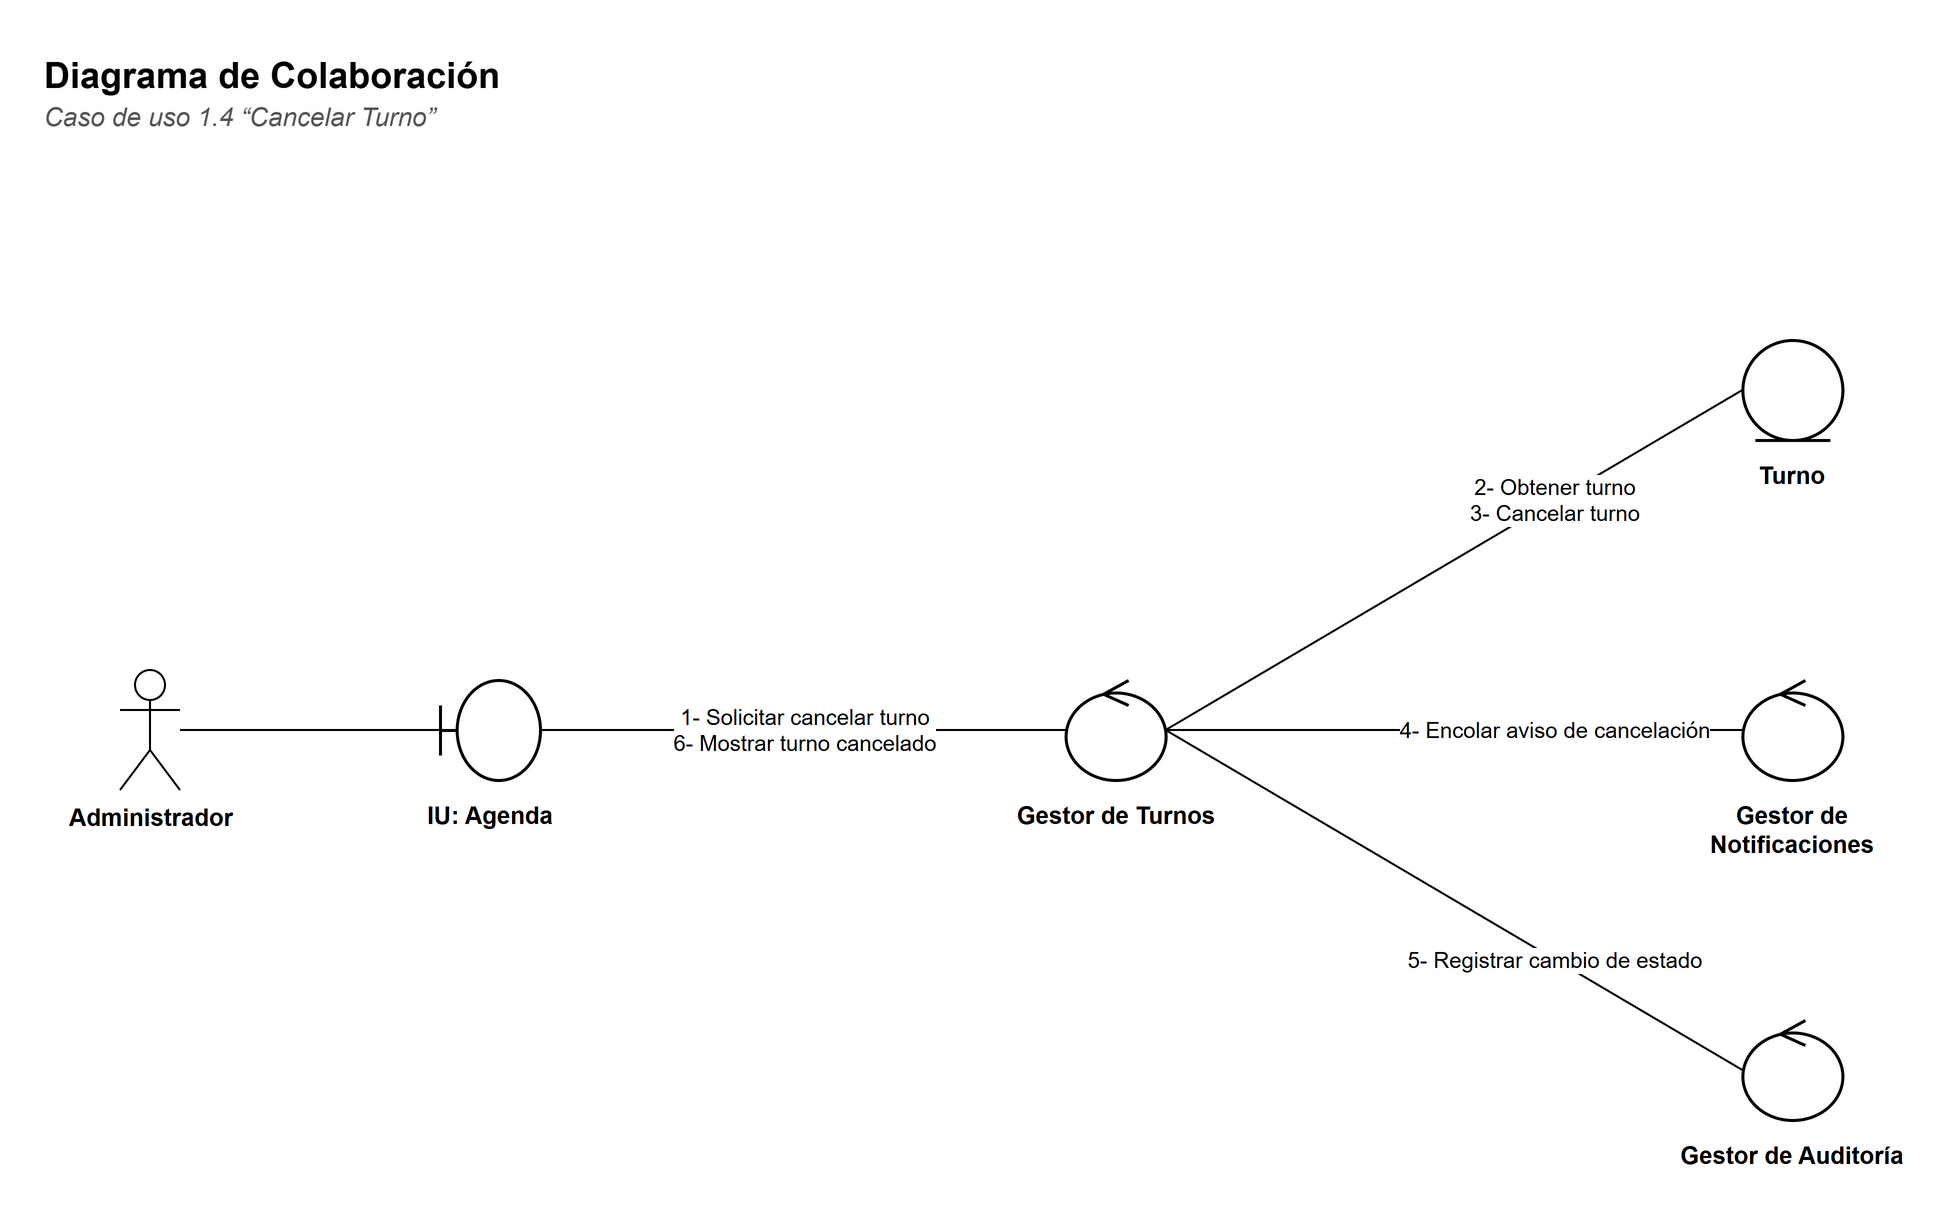

The diagram above was exported from draw.io. Its source (the exported page's mxGraphModel, read from the mxfile embedded in the PNG):
<mxGraphModel dx="1400" dy="900" grid="1" gridSize="10" guides="1" tooltips="1" connect="1" arrows="1" fold="1" page="1" pageScale="1" pageWidth="1036.1999999999998" pageHeight="660" background="#FFFFFF" math="0" shadow="0">
  <root>
    <mxCell id="0" />
    <mxCell id="1" parent="0" />
    <mxCell id="c3" value="&lt;b&gt;Diagrama de Colaboración&lt;/b&gt;" style="text;html=1;strokeColor=none;fillColor=none;align=left;verticalAlign=top;whiteSpace=wrap;fontFamily=Helvetica;fontSize=18;" vertex="1" parent="1">
      <mxGeometry x="30" y="30" width="900" height="26" as="geometry" />
    </mxCell>
    <mxCell id="c4" value="&lt;i&gt;Caso de uso 1.4 “Cancelar Turno”&lt;/i&gt;" style="text;html=1;strokeColor=none;fillColor=none;align=left;verticalAlign=top;whiteSpace=wrap;fontFamily=Helvetica;fontSize=13;fontColor=#555555;" vertex="1" parent="1">
      <mxGeometry x="30" y="54" width="900" height="20" as="geometry" />
    </mxCell>
    <mxCell id="c5" value="Administrador" style="shape=umlActor;verticalLabelPosition=bottom;verticalAlign=top;html=1;outlineConnect=0;fillColor=#FFFFFF;strokeColor=#000000;fontFamily=Helvetica;fontSize=12;fontStyle=1;" vertex="1" parent="1">
      <mxGeometry x="70" y="345.0" width="30" height="60" as="geometry" />
    </mxCell>
    <mxCell id="c6" value="" style="shape=umlBoundary;html=1;fillColor=#FFFFFF;strokeColor=#000000;strokeWidth=1.5;" vertex="1" parent="1">
      <mxGeometry x="230" y="350.0" width="50" height="50" as="geometry" />
    </mxCell>
    <mxCell id="c7" value="&lt;b&gt;IU: Agenda&lt;/b&gt;" style="text;html=1;strokeColor=none;fillColor=none;align=left;verticalAlign=top;whiteSpace=wrap;fontFamily=Helvetica;align=center;fontSize=12;" vertex="1" parent="1">
      <mxGeometry x="190.0" y="404.0" width="130" height="40" as="geometry" />
    </mxCell>
    <mxCell id="c8" value="" style="shape=umlControl;html=1;fillColor=#FFFFFF;strokeColor=#000000;strokeWidth=1.5;" vertex="1" parent="1">
      <mxGeometry x="542.8" y="350.0" width="50" height="50" as="geometry" />
    </mxCell>
    <mxCell id="c9" value="&lt;b&gt;Gestor de Turnos&lt;/b&gt;" style="text;html=1;strokeColor=none;fillColor=none;align=left;verticalAlign=top;whiteSpace=wrap;fontFamily=Helvetica;align=center;fontSize=12;" vertex="1" parent="1">
      <mxGeometry x="502.79999999999995" y="404.0" width="130" height="40" as="geometry" />
    </mxCell>
    <mxCell id="c10" value="" style="shape=umlEntity;html=1;fillColor=#FFFFFF;strokeColor=#000000;strokeWidth=1.5;" vertex="1" parent="1">
      <mxGeometry x="881.1999999999999" y="180.0" width="50" height="50" as="geometry" />
    </mxCell>
    <mxCell id="c11" value="&lt;b&gt;Turno&lt;/b&gt;" style="text;html=1;strokeColor=none;fillColor=none;align=left;verticalAlign=top;whiteSpace=wrap;fontFamily=Helvetica;align=center;fontSize=12;" vertex="1" parent="1">
      <mxGeometry x="841.1999999999999" y="234.0" width="130" height="40" as="geometry" />
    </mxCell>
    <mxCell id="c12" value="" style="shape=umlControl;html=1;fillColor=#FFFFFF;strokeColor=#000000;strokeWidth=1.5;" vertex="1" parent="1">
      <mxGeometry x="881.1999999999999" y="350.0" width="50" height="50" as="geometry" />
    </mxCell>
    <mxCell id="c13" value="&lt;b&gt;Gestor de Notificaciones&lt;/b&gt;" style="text;html=1;strokeColor=none;fillColor=none;align=left;verticalAlign=top;whiteSpace=wrap;fontFamily=Helvetica;align=center;fontSize=12;" vertex="1" parent="1">
      <mxGeometry x="841.1999999999999" y="404.0" width="130" height="40" as="geometry" />
    </mxCell>
    <mxCell id="c14" value="" style="shape=umlControl;html=1;fillColor=#FFFFFF;strokeColor=#000000;strokeWidth=1.5;" vertex="1" parent="1">
      <mxGeometry x="881.1999999999999" y="520.0" width="50" height="50" as="geometry" />
    </mxCell>
    <mxCell id="c15" value="&lt;b&gt;Gestor de Auditoría&lt;/b&gt;" style="text;html=1;strokeColor=none;fillColor=none;align=left;verticalAlign=top;whiteSpace=wrap;fontFamily=Helvetica;align=center;fontSize=12;" vertex="1" parent="1">
      <mxGeometry x="841.1999999999999" y="574.0" width="130" height="40" as="geometry" />
    </mxCell>
    <mxCell id="c16" value="" style="edgeStyle=none;html=1;endArrow=none;endFill=0;strokeColor=#000000;fontFamily=Helvetica;fontSize=11;labelBackgroundColor=#FFFFFF;" edge="1" parent="1" source="c5" target="c6">
      <mxGeometry relative="1" as="geometry" />
    </mxCell>
    <mxCell id="c17" value="1- Solicitar cancelar turno&lt;br&gt;6- Mostrar turno cancelado" style="edgeStyle=none;html=1;endArrow=none;endFill=0;strokeColor=#000000;fontFamily=Helvetica;fontSize=11;labelBackgroundColor=#FFFFFF;fontSize=11;exitX=1;exitY=0.5;exitDx=0;exitDy=0;entryX=0;entryY=0.5;entryDx=0;entryDy=0;" edge="1" parent="1" source="c6" target="c8">
      <mxGeometry relative="1" as="geometry" />
    </mxCell>
    <mxCell id="c18" value="2- Obtener turno&lt;br&gt;3- Cancelar turno" style="edgeStyle=none;html=1;endArrow=none;endFill=0;strokeColor=#000000;fontFamily=Helvetica;fontSize=11;labelBackgroundColor=#FFFFFF;fontSize=11;exitX=1;exitY=0.5;exitDx=0;exitDy=0;entryX=0;entryY=0.5;entryDx=0;entryDy=0;" edge="1" parent="1" source="c8" target="c10">
      <mxGeometry x="0.35" relative="1" as="geometry" />
    </mxCell>
    <mxCell id="c19" value="4- Encolar aviso de cancelación" style="edgeStyle=none;html=1;endArrow=none;endFill=0;strokeColor=#000000;fontFamily=Helvetica;fontSize=11;labelBackgroundColor=#FFFFFF;fontSize=11;exitX=1;exitY=0.5;exitDx=0;exitDy=0;entryX=0;entryY=0.5;entryDx=0;entryDy=0;" edge="1" parent="1" source="c8" target="c12">
      <mxGeometry x="0.35" relative="1" as="geometry" />
    </mxCell>
    <mxCell id="c20" value="5- Registrar cambio de estado" style="edgeStyle=none;html=1;endArrow=none;endFill=0;strokeColor=#000000;fontFamily=Helvetica;fontSize=11;labelBackgroundColor=#FFFFFF;fontSize=11;exitX=1;exitY=0.5;exitDx=0;exitDy=0;entryX=0;entryY=0.5;entryDx=0;entryDy=0;" edge="1" parent="1" source="c8" target="c14">
      <mxGeometry x="0.35" relative="1" as="geometry" />
    </mxCell>
  </root>
</mxGraphModel>